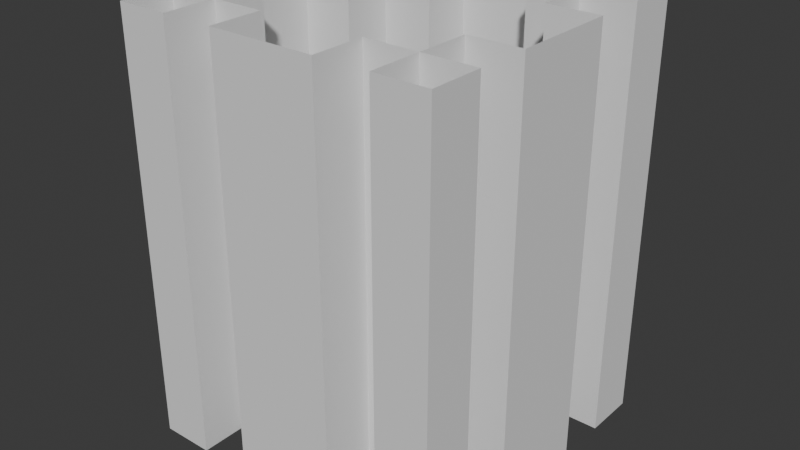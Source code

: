 # Source: pillar_middle.blend  (saved by Blender 4.5.88; exported with 4.5.12 LTS)
import bpy
from mathutils import Matrix  # noqa: F401  (used for matrix-valued properties, if any)

bpy.ops.wm.read_factory_settings(use_empty=True)
scene = bpy.context.scene
scene.name = 'Scene'

# ---- collections
col_collection = bpy.data.collections.new('Collection'); scene.collection.children.link(col_collection)

# ---- world
world_world = bpy.data.worlds.new('World'); scene.world = world_world
world_world.use_nodes = True; world_world.node_tree.nodes.clear()
_N = world_world.node_tree.nodes; _L = world_world.node_tree.links
n0 = _N.new('ShaderNodeOutputWorld'); n0.name = 'World Output'; n0.location = (200, 100)
n1 = _N.new('ShaderNodeBackground'); n1.name = 'Background'; n1.location = (-200, 100)
n1.inputs[0].default_value = (0.05088, 0.05088, 0.05088, 1.0)
_L.new(n1.outputs[0], n0.inputs[0])
n0.is_active_output = True
world_world.color = (0.05088, 0.05088, 0.05088)
world_world.sun_shadow_jitter_overblur = 0.0

# ---- meshes
me_cube_001 = bpy.data.meshes.new('Cube.001')
me_cube_001.from_pydata([(0.0, -0.75, 1.0), (-0.25, -0.75, -0.25), (-0.75, 0.25, 0.0), (0.75, -0.25, 0.5), (0.75, 0.75, 0.75), (-0.75, 0.75, -0.75), (0.25, -0.75, 1.0), (0.5, -0.75, 1.0), (0.5, -0.75, -1.0), (0.25, -0.75, 0.25), (0.5, -0.75, 0.25), (0.5, -0.75, 0.0), (0.5, -0.75, -0.25), (-0.25, -0.75, -0.5), (0.5, -0.75, -0.5), (-0.25, -0.75, -0.75), (0.25, -0.75, -0.75), (-0.75, 0.75, -0.25), (0.75, -0.5, -0.25), (0.25, 0.5, 0.5), (-0.5, -0.5, 0.75), (-0.5, 0.5, -0.75), (-0.5, 0.25, -0.75), (-0.75, 0.5, -0.25), (-0.75, 0.75, 0.75), (-0.5, 0.25, 0.5), (-0.5, 0.5, 0.75), (-0.5, 0.25, 0.75), (-0.5, -0.25, 0.5), (0.75, -0.75, 0.25), (0.25, -0.75, -1.0), (0.25, 0.5, 0.25), (-0.25, -0.75, 0.0), (-0.25, 0.5, 0.25), (0.25, -0.75, -0.25), (-0.5, -0.5, 1.0), (-0.75, -0.25, 0.25), (-0.75, -0.25, 0.75), (-0.75, -0.5, -0.25), (-0.75, -0.5, 0.25), (-0.75, -0.5, 0.75), (0.75, -0.5, 0.25), (0.75, -0.75, 0.75), (0.75, -0.5, 0.75), (-0.75, 0.5, 0.5), (-0.75, 0.25, -0.5), (-0.75, 0.25, 0.5), (-0.75, -0.25, -0.25), (0.75, -0.5, 0.5), (0.75, -0.25, 0.75), (0.75, 0.25, -0.25), (0.75, 0.25, 0.25), (0.75, -0.25, 0.25), (-0.75, 0.5, 0.75), (0.75, -0.25, -0.5), (0.75, 0.25, -0.5), (0.75, 0.25, 0.0), (0.75, 0.25, 0.5), (0.5, -0.25, 0.0), (0.5, -0.5, 0.25), (0.5, -0.25, 0.25), (0.5, -0.5, 0.5), (0.5, -0.25, 0.5), (0.5, -0.5, 0.75), (0.25, -0.5, 0.5), (-0.25, -0.5, 0.5), (-0.25, -0.5, -0.25), (0.25, -0.5, -0.5), (-0.25, -0.5, -0.5), (-0.5, -0.5, -0.5), (0.25, -0.5, -1.0), (0.25, -0.5, -0.75), (-0.25, -0.5, -1.0), (-0.25, -0.5, -0.75), (-0.5, -0.5, -1.0), (-0.5, -0.5, -0.75), (0.25, -0.5, 0.75), (0.25, -0.5, 1.0), (-0.25, -0.5, 0.75), (-0.25, -0.5, 1.0), (0.5, -0.25, 0.75), (-0.5, -0.25, -1.0), (-0.5, 0.25, -1.0), (-0.5, 0.5, -1.0), (0.5, 0.25, -0.75), (0.5, 0.5, -0.75), (0.5, 0.25, -0.5), (-0.5, -0.25, 1.0), (0.75, 0.5, 0.25), (0.75, 0.75, 0.25), (0.75, 0.5, 0.5), (0.75, 0.75, 0.5), (0.75, 0.75, -1.0), (0.75, 0.5, -0.5), (0.75, 0.75, -0.5), (-0.25, -0.75, 0.75), (0.25, -0.75, 0.75), (0.5, -0.75, 0.75), (-0.25, -0.75, 0.5), (0.25, -0.75, 0.5), (0.5, -0.75, 0.5), (0.25, 0.5, 0.0), (-0.25, -0.75, 0.25), (-0.75, 0.5, -0.75), (-0.75, 0.25, -0.75), (-0.75, -0.25, -0.75), (-0.75, -0.5, -0.75), (0.75, 0.5, 0.0), (-0.75, 0.5, 1.0), (-0.75, -0.5, 0.5), (0.75, 0.75, 0.0), (0.75, -0.5, -0.75), (0.75, -0.25, -0.75), (-0.75, 0.75, -1.0), (-0.75, 0.25, 0.25), (-0.75, 0.25, -0.25), (-0.75, -0.25, -0.5), (-0.75, -0.25, 0.0), (-0.75, -0.25, 0.5), (-0.75, -0.5, -0.5), (-0.75, -0.5, 0.0), (-0.75, 0.25, 0.75), (0.0, -0.75, -1.0), (0.75, 0.5, -0.25), (0.75, 0.5, 0.75), (0.75, -0.75, -0.25), (0.75, -0.75, -0.75), (0.75, 0.75, -0.75), (0.75, 0.75, -0.25), (0.75, 0.75, 1.0), (0.75, -0.5, -0.5), (0.75, -0.5, 0.0), (0.75, -0.25, 0.0), (-0.25, -0.75, -1.0), (-0.75, 0.25, 1.0), (-0.75, 0.0, 1.0), (-0.75, -0.25, 1.0), (-0.75, -0.5, 1.0), (-0.75, -0.5, -1.0), (-0.75, -0.25, -1.0), (-0.75, -0.75, -0.5), (-0.5, -0.25, -0.75), (0.5, 0.5, -0.5), (-0.5, -0.25, -0.5), (0.5, 0.25, -0.25), (-0.25, 0.5, 0.0), (-0.5, -0.75, -0.5), (-0.5, -0.5, -0.25), (-0.5, -0.5, 0.5), (-0.5, 0.5, -0.5), (0.5, 0.5, -0.25), (0.25, 0.5, -0.25), (-0.5, 0.5, 1.0), (0.5, 0.25, 0.0), (0.5, 0.5, 0.0), (0.5, 0.25, 0.25), (-0.25, 0.5, -0.25), (-0.5, 0.25, 1.0), (0.75, 0.25, -0.75), (0.75, 0.5, -0.75), (0.75, -0.5, 1.0), (0.75, -0.25, 1.0), (0.75, 0.0, 1.0), (0.75, 0.25, 1.0), (-0.75, 0.0, -1.0), (-0.75, 0.25, -1.0), (-0.75, 0.5, -1.0), (0.75, 0.25, 0.75), (0.75, -0.25, -0.25), (0.75, -0.75, 1.0), (0.75, 0.5, 1.0), (0.25, -0.5, 0.25), (-0.5, -0.25, 0.25), (0.5, 0.5, 0.25), (-0.5, -0.25, -0.25), (0.5, 0.25, 0.5), (-0.5, 0.25, -0.25), (-0.25, -0.5, 0.0), (0.25, 0.5, 0.75), (0.25, 0.5, -0.5), (-0.25, 0.5, 0.75), (-0.25, 0.5, -0.5), (-0.25, -0.5, 0.25), (-0.75, -0.75, 1.0), (0.25, -0.5, -0.25), (0.5, 0.5, 0.5), (0.5, 0.25, 0.75), (0.5, 0.5, 0.75), (0.25, -0.5, 0.0), (-0.5, -0.75, 1.0), (0.75, 0.5, -1.0), (0.75, 0.25, -1.0), (0.75, 0.0, -1.0), (0.75, -0.25, -1.0), (0.75, -0.5, -1.0), (0.75, -0.75, -1.0), (-0.75, -0.75, -0.25), (-0.5, -0.75, -0.25), (-0.75, -0.75, 0.25), (-0.5, -0.75, 0.25), (-0.75, -0.75, 0.75), (0.5, 0.5, -1.0), (0.5, 0.25, -1.0), (0.5, -0.25, -1.0), (0.5, -0.5, -1.0), (0.5, 0.5, 1.0), (0.5, 0.25, 1.0), (-0.5, -0.75, 0.75), (0.5, -0.25, 1.0), (0.5, -0.5, 1.0), (0.5, -0.5, -0.75), (0.5, -0.25, -0.75), (0.5, -0.5, -0.5), (0.5, -0.25, -0.5), (-0.75, -0.75, -0.75), (0.5, -0.5, -0.25), (0.5, -0.25, -0.25), (0.5, -0.5, 0.0), (0.75, -0.75, -0.5), (0.75, -0.75, 0.0), (0.75, -0.75, 0.5), (-0.5, -0.75, -0.75), (-0.75, 0.75, 0.25), (-0.75, 0.75, 0.5), (-0.75, 0.75, 1.0), (-0.75, 0.75, -0.5), (-0.75, 0.75, 0.0), (-0.75, 0.5, -0.5), (-0.75, 0.5, 0.0), (-0.75, 0.5, 0.25), (0.25, -0.75, 0.0), (-0.75, -0.75, 0.0), (-0.5, 0.25, 0.25), (-0.5, 0.5, 0.5), (0.25, -0.75, -0.5), (0.25, 0.5, -0.75), (0.5, -0.75, -0.75), (-0.25, 0.5, -0.75), (-0.25, -0.75, 1.0), (-0.25, 0.5, 0.5), (-0.5, -0.25, 0.75), (-0.5, -0.25, 0.0), (-0.5, 0.5, -0.25), (-0.5, 0.5, 0.0), (-0.5, 0.25, 0.0), (0.25, 0.5, 1.0), (-0.25, 0.5, 1.0), (-0.5, -0.5, 0.0), (-0.5, -0.5, 0.25), (-0.25, 0.5, -1.0), (0.25, 0.5, -1.0), (0.5, 0.75, -1.0), (0.25, 0.75, -1.0), (0.0, 0.75, -1.0), (-0.25, 0.75, -1.0), (-0.5, 0.75, -1.0), (-0.5, -0.75, 0.0), (-0.5, 0.75, 1.0), (-0.25, 0.75, 1.0), (0.0, 0.75, 1.0), (0.25, 0.75, 1.0), (0.5, 0.75, 1.0), (-0.75, -0.75, 0.5), (-0.5, 0.75, -0.75), (-0.25, 0.75, -0.75), (0.25, 0.75, -0.75), (0.5, 0.75, -0.75), (-0.5, -0.75, 0.5), (-0.5, 0.75, -0.5), (-0.25, 0.75, -0.5), (0.25, 0.75, -0.5), (0.5, 0.75, -0.5), (-0.5, -0.75, -1.0), (-0.5, 0.75, -0.25), (-0.25, 0.75, -0.25), (0.25, 0.75, -0.25), (0.5, 0.75, -0.25), (-0.75, -0.75, -1.0), (-0.5, 0.75, 0.0), (-0.25, 0.75, 0.0), (0.25, 0.75, 0.0), (0.5, 0.75, 0.0), (-0.5, 0.75, 0.25), (-0.25, 0.75, 0.25), (0.25, 0.75, 0.25), (0.5, 0.75, 0.25), (-0.5, 0.5, 0.25), (-0.5, 0.75, 0.5), (-0.25, 0.75, 0.5), (0.25, 0.75, 0.5), (0.5, 0.75, 0.5), (-0.5, 0.25, -0.5), (-0.5, 0.75, 0.75), (-0.25, 0.75, 0.75), (0.25, 0.75, 0.75), (0.5, 0.75, 0.75)], [], [(100, 97, 7, 209, 63, 61, 59, 217, 215, 212, 210, 204, 8, 236, 14, 12, 11, 10), (32, 1, 13, 15, 133, 122, 30, 16, 234, 34, 230, 9, 99, 96, 6, 0, 238, 95, 98, 102), (61, 63, 209, 77, 76, 64, 171, 188, 184, 67, 71, 70, 204, 210, 212, 215, 217, 59), (197, 256, 199, 267, 207, 189, 183, 200, 262, 198, 231, 196, 140, 214, 277, 272, 221, 146), (294, 260, 245, 178, 19, 31, 101, 151, 179, 235, 250, 252, 265, 270, 275, 280, 284, 289), (65, 78, 79, 35, 20, 148, 248, 247, 147, 69, 75, 74, 72, 73, 68, 66, 177, 182), (47, 116, 105, 139, 81, 141, 143, 174, 241, 172, 28, 240, 87, 136, 37, 118, 36, 117), (27, 157, 152, 26, 233, 286, 243, 242, 149, 21, 83, 82, 22, 291, 176, 244, 232, 25), (262, 200, 183, 137, 40, 109, 39, 120, 38, 119, 106, 138, 277, 214, 140, 196, 231, 198), (43, 48, 41, 131, 18, 130, 111, 194, 204, 210, 212, 215, 217, 59, 61, 63, 209, 160), (103, 166, 83, 21, 149, 242, 243, 286, 233, 26, 152, 108, 53, 44, 229, 228, 23, 227), (44, 53, 108, 224, 24, 223, 222, 226, 17, 225, 5, 113, 166, 103, 227, 23, 228, 229), (121, 134, 157, 27, 25, 232, 244, 176, 291, 22, 82, 165, 104, 45, 115, 2, 114, 46), (93, 123, 107, 88, 90, 124, 170, 205, 187, 185, 173, 154, 150, 142, 85, 201, 190, 159), (261, 295, 290, 285, 281, 276, 271, 266, 251, 201, 85, 142, 150, 154, 173, 185, 187, 205), (80, 208, 209, 63, 61, 59, 217, 215, 212, 210, 204, 203, 211, 213, 216, 58, 60, 62), (91, 4, 129, 170, 124, 90, 88, 107, 123, 93, 159, 190, 92, 127, 94, 128, 110, 89), (255, 263, 268, 273, 278, 282, 287, 292, 257, 152, 26, 233, 286, 243, 242, 149, 21, 83), (48, 43, 160, 169, 42, 220, 29, 219, 125, 218, 126, 195, 194, 111, 130, 18, 131, 41), (267, 199, 256, 197, 146, 221, 272, 74, 75, 69, 147, 247, 248, 148, 20, 35, 189, 207), (218, 125, 219, 29, 220, 42, 169, 7, 97, 100, 10, 11, 12, 14, 236, 8, 195, 126), (26, 152, 246, 180, 239, 33, 145, 156, 181, 237, 249, 83, 21, 149, 242, 243, 286, 233), (223, 24, 224, 257, 292, 287, 282, 278, 273, 268, 263, 255, 113, 5, 225, 17, 226, 222), (55, 50, 56, 51, 57, 167, 163, 162, 161, 49, 3, 52, 132, 168, 54, 112, 193, 192, 191, 158), (74, 75, 69, 147, 247, 248, 148, 20, 35, 87, 240, 28, 172, 241, 174, 143, 141, 81), (178, 245, 205, 187, 185, 173, 154, 150, 142, 85, 201, 250, 235, 179, 151, 101, 31, 19), (201, 85, 142, 150, 154, 173, 185, 187, 205, 206, 186, 175, 155, 153, 144, 86, 84, 202), (51, 56, 50, 55, 158, 191, 202, 84, 86, 144, 153, 155, 175, 186, 206, 163, 167, 57), (168, 132, 52, 3, 49, 161, 208, 80, 62, 60, 58, 216, 213, 211, 203, 193, 112, 54), (6, 96, 99, 9, 230, 34, 234, 16, 30, 70, 71, 67, 184, 188, 171, 64, 76, 77), (133, 15, 13, 1, 32, 102, 98, 95, 238, 79, 78, 65, 182, 177, 66, 68, 73, 72), (288, 293, 258, 259, 260, 294, 289, 284, 280, 275, 270, 265, 252, 253, 254, 264, 269, 274, 279, 283), (290, 295, 261, 129, 4, 91, 89, 110, 128, 94, 127, 92, 251, 266, 271, 276, 281, 285), (109, 40, 137, 35, 20, 148, 248, 247, 147, 69, 75, 74, 138, 106, 119, 38, 120, 39), (47, 117, 36, 118, 37, 136, 135, 134, 121, 46, 114, 2, 115, 45, 104, 165, 164, 139, 105, 116), (274, 269, 264, 254, 249, 237, 181, 156, 145, 33, 239, 180, 246, 258, 293, 288, 283, 279)])
_uv = me_cube_001.uv_layers.new(name='UVMap')
_uv.uv.foreach_set('vector', [0.5625, 0.8125, 0.5938, 0.8125, 0.625, 0.8125, 0.625, 0.8125, 0.5938, 0.8125, 0.5625, 0.8125, 0.5312, 0.8125, 0.5, 0.8125, 0.4688, 0.8125, 0.4375, 0.8125, 0.4062, 0.8125, 0.375, 0.8125, 0.375, 0.8125, 0.4062, 0.8125, 0.4375, 0.8125, 0.4688, 0.8125, 0.5, 0.8125, 0.5312, 0.8125, 0.5, 0.9062, 0.4688, 0.9062, 0.4375, 0.9062, 0.4063, 0.9062, 0.375, 0.9062, 0.375, 0.875, 0.375, 0.8438, 0.4062, 0.8438, 0.4375, 0.8438, 0.4688, 0.8438, 0.5, 0.8438, 0.5312, 0.8438, 0.5625, 0.8438, 0.5938, 0.8438, 0.625, 0.8438, 0.625, 0.875, 0.625, 0.9062, 0.5938, 0.9062, 0.5625, 0.9062, 0.5312, 0.9062, 0.5625, 0.8125, 0.5938, 0.8125, 0.625, 0.8125, 0.625, 0.8438, 0.5938, 0.8438, 0.5625, 0.8438, 0.5312, 0.8438, 0.5, 0.8438, 0.4688, 0.8438, 0.4375, 0.8438, 0.4062, 0.8438, 0.375, 0.8438, 0.375, 0.8125, 0.4062, 0.8125, 0.4375, 0.8125, 0.4688, 0.8125, 0.5, 0.8125, 0.5312, 0.8125, 0.4688, 0.9375, 0.5, 0.9375, 0.5312, 0.9375, 0.5625, 0.9375, 0.5938, 0.9375, 0.625, 0.9375, 0.625, 0.9688, 0.5938, 0.9688, 0.5625, 0.9688, 0.5312, 0.9688, 0.5, 0.9688, 0.4688, 0.9688, 0.4375, 0.9688, 0.4062, 0.9688, 0.375, 0.9688, 0.375, 0.9375, 0.4062, 0.9375, 0.4375, 0.9375, 0.5938, 0.4062, 0.625, 0.4062, 0.625, 0.4062, 0.5938, 0.4062, 0.5625, 0.4062, 0.5312, 0.4062, 0.5, 0.4062, 0.4688, 0.4062, 0.4375, 0.4062, 0.4063, 0.4062, 0.375, 0.4062, 0.375, 0.4062, 0.4063, 0.4062, 0.4375, 0.4062, 0.4688, 0.4062, 0.5, 0.4062, 0.5312, 0.4062, 0.5625, 0.4062, 0.5625, 0.9062, 0.5938, 0.9062, 0.625, 0.9062, 0.625, 0.9375, 0.5938, 0.9375, 0.5625, 0.9375, 0.5312, 0.9375, 0.5, 0.9375, 0.4688, 0.9375, 0.4375, 0.9375, 0.4062, 0.9375, 0.375, 0.9375, 0.375, 0.9062, 0.4063, 0.9062, 0.4375, 0.9062, 0.4688, 0.9062, 0.5, 0.9062, 0.5312, 0.9062, 0.4688, 0.09375, 0.4375, 0.09375, 0.4062, 0.09375, 0.375, 0.09375, 0.375, 0.09375, 0.4062, 0.09375, 0.4375, 0.09375, 0.4688, 0.09375, 0.5, 0.09375, 0.5312, 0.09375, 0.5625, 0.09375, 0.5938, 0.09375, 0.625, 0.09375, 0.625, 0.09375, 0.5938, 0.09375, 0.5625, 0.09375, 0.5312, 0.09375, 0.5, 0.09375, 0.5938, 0.1562, 0.625, 0.1562, 0.625, 0.1875, 0.5938, 0.1875, 0.5625, 0.1875, 0.5312, 0.1875, 0.5, 0.1875, 0.4688, 0.1875, 0.4375, 0.1875, 0.4062, 0.1875, 0.375, 0.1875, 0.375, 0.1562, 0.4062, 0.1562, 0.4375, 0.1562, 0.4688, 0.1562, 0.5, 0.1562, 0.5312, 0.1562, 0.5625, 0.1562, 0.5625, 0.03125, 0.5938, 0.03125, 0.625, 0.03125, 0.625, 0.0625, 0.5938, 0.0625, 0.5625, 0.0625, 0.5312, 0.0625, 0.5, 0.0625, 0.4688, 0.0625, 0.4375, 0.0625, 0.4062, 0.0625, 0.375, 0.0625, 0.375, 0.03125, 0.4062, 0.03125, 0.4375, 0.03125, 0.4688, 0.03125, 0.5, 0.03125, 0.5312, 0.03125, 0.5938, 0.6875, 0.5625, 0.6875, 0.5312, 0.6875, 0.5, 0.6875, 0.4688, 0.6875, 0.4375, 0.6875, 0.4062, 0.6875, 0.375, 0.6875, 0.375, 0.6875, 0.4062, 0.6875, 0.4375, 0.6875, 0.4688, 0.6875, 0.5, 0.6875, 0.5312, 0.6875, 0.5625, 0.6875, 0.5938, 0.6875, 0.625, 0.6875, 0.625, 0.6875, 0.4062, 0.1875, 0.375, 0.1875, 0.375, 0.1875, 0.4062, 0.1875, 0.4375, 0.1875, 0.4688, 0.1875, 0.5, 0.1875, 0.5312, 0.1875, 0.5625, 0.1875, 0.5938, 0.1875, 0.625, 0.1875, 0.625, 0.1875, 0.5938, 0.1875, 0.5625, 0.1875, 0.5312, 0.1875, 0.5, 0.1875, 0.4688, 0.1875, 0.4375, 0.1875, 0.5625, 0.1875, 0.5938, 0.1875, 0.625, 0.1875, 0.625, 0.2188, 0.5938, 0.2188, 0.5625, 0.2188, 0.5312, 0.2188, 0.5, 0.2188, 0.4688, 0.2188, 0.4375, 0.2188, 0.4062, 0.2188, 0.375, 0.2188, 0.375, 0.1875, 0.4062, 0.1875, 0.4375, 0.1875, 0.4688, 0.1875, 0.5, 0.1875, 0.5312, 0.1875, 0.5938, 0.1562, 0.625, 0.1562, 0.625, 0.1562, 0.5938, 0.1562, 0.5625, 0.1562, 0.5312, 0.1562, 0.5, 0.1562, 0.4688, 0.1562, 0.4375, 0.1562, 0.4062, 0.1562, 0.375, 0.1562, 0.375, 0.1562, 0.4062, 0.1562, 0.4375, 0.1562, 0.4688, 0.1562, 0.5, 0.1562, 0.5312, 0.1562, 0.5625, 0.1562, 0.4375, 0.5625, 0.4688, 0.5625, 0.5, 0.5625, 0.5312, 0.5625, 0.5625, 0.5625, 0.5938, 0.5625, 0.625, 0.5625, 0.625, 0.5625, 0.5938, 0.5625, 0.5625, 0.5625, 0.5312, 0.5625, 0.5, 0.5625, 0.4688, 0.5625, 0.4375, 0.5625, 0.4062, 0.5625, 0.375, 0.5625, 0.375, 0.5625, 0.4062, 0.5625, 0.625, 0.4375, 0.5938, 0.4375, 0.5625, 0.4375, 0.5312, 0.4375, 0.5, 0.4375, 0.4688, 0.4375, 0.4375, 0.4375, 0.4062, 0.4375, 0.375, 0.4375, 0.375, 0.4375, 0.4062, 0.4375, 0.4375, 0.4375, 0.4688, 0.4375, 0.5, 0.4375, 0.5312, 0.4375, 0.5625, 0.4375, 0.5938, 0.4375, 0.625, 0.4375, 0.5938, 0.6562, 0.625, 0.6562, 0.625, 0.6875, 0.5938, 0.6875, 0.5625, 0.6875, 0.5312, 0.6875, 0.5, 0.6875, 0.4688, 0.6875, 0.4375, 0.6875, 0.4062, 0.6875, 0.375, 0.6875, 0.375, 0.6562, 0.4062, 0.6562, 0.4375, 0.6562, 0.4688, 0.6563, 0.5, 0.6563, 0.5312, 0.6562, 0.5625, 0.6562, 0.5625, 0.5312, 0.5938, 0.5312, 0.625, 0.5312, 0.625, 0.5625, 0.5938, 0.5625, 0.5625, 0.5625, 0.5312, 0.5625, 0.5, 0.5625, 0.4688, 0.5625, 0.4375, 0.5625, 0.4062, 0.5625, 0.375, 0.5625, 0.375, 0.5312, 0.4062, 0.5312, 0.4375, 0.5312, 0.4688, 0.5312, 0.5, 0.5312, 0.5312, 0.5312, 0.375, 0.3125, 0.4062, 0.3125, 0.4375, 0.3125, 0.4688, 0.3125, 0.5, 0.3125, 0.5312, 0.3125, 0.5625, 0.3125, 0.5938, 0.3125, 0.625, 0.3125, 0.625, 0.3125, 0.5938, 0.3125, 0.5625, 0.3125, 0.5312, 0.3125, 0.5, 0.3125, 0.4688, 0.3125, 0.4375, 0.3125, 0.4062, 0.3125, 0.375, 0.3125, 0.5625, 0.6875, 0.5938, 0.6875, 0.625, 0.6875, 0.625, 0.7188, 0.5938, 0.7188, 0.5625, 0.7188, 0.5312, 0.7188, 0.5, 0.7188, 0.4688, 0.7188, 0.4375, 0.7188, 0.4062, 0.7188, 0.375, 0.7188, 0.375, 0.6875, 0.4062, 0.6875, 0.4375, 0.6875, 0.4688, 0.6875, 0.5, 0.6875, 0.5312, 0.6875, 0.5625, 0.9375, 0.5312, 0.9375, 0.5, 0.9375, 0.4688, 0.9375, 0.4375, 0.9375, 0.4062, 0.9375, 0.375, 0.9375, 0.375, 0.9375, 0.4062, 0.9375, 0.4375, 0.9375, 0.4688, 0.9375, 0.5, 0.9375, 0.5312, 0.9375, 0.5625, 0.9375, 0.5938, 0.9375, 0.625, 0.9375, 0.625, 0.9375, 0.5938, 0.9375, 0.4375, 0.7812, 0.4688, 0.7812, 0.5, 0.7812, 0.5312, 0.7812, 0.5625, 0.7812, 0.5938, 0.7812, 0.625, 0.7812, 0.625, 0.8125, 0.5938, 0.8125, 0.5625, 0.8125, 0.5312, 0.8125, 0.5, 0.8125, 0.4688, 0.8125, 0.4375, 0.8125, 0.4062, 0.8125, 0.375, 0.8125, 0.375, 0.7812, 0.4062, 0.7812, 0.5938, 0.3125, 0.625, 0.3125, 0.625, 0.3438, 0.5938, 0.3438, 0.5625, 0.3438, 0.5312, 0.3438, 0.5, 0.3438, 0.4688, 0.3438, 0.4375, 0.3438, 0.4062, 0.3438, 0.375, 0.3438, 0.375, 0.3125, 0.4062, 0.3125, 0.4375, 0.3125, 0.4688, 0.3125, 0.5, 0.3125, 0.5312, 0.3125, 0.5625, 0.3125, 0.5625, 0.2812, 0.5938, 0.2812, 0.625, 0.2812, 0.625, 0.3125, 0.5938, 0.3125, 0.5625, 0.3125, 0.5312, 0.3125, 0.5, 0.3125, 0.4688, 0.3125, 0.4375, 0.3125, 0.4062, 0.3125, 0.375, 0.3125, 0.375, 0.2812, 0.4062, 0.2812, 0.4375, 0.2812, 0.4688, 0.2812, 0.5, 0.2812, 0.5312, 0.2812, 0.4375, 0.5938, 0.4688, 0.5938, 0.5, 0.5938, 0.5312, 0.5938, 0.5625, 0.5938, 0.5938, 0.5938, 0.625, 0.5938, 0.625, 0.625, 0.625, 0.6562, 0.5938, 0.6562, 0.5625, 0.6562, 0.5312, 0.6562, 0.5, 0.6563, 0.4688, 0.6563, 0.4375, 0.6562, 0.4062, 0.6562, 0.375, 0.6562, 0.375, 0.625, 0.375, 0.5938, 0.4062, 0.5938, 0.375, 0.0625, 0.4062, 0.0625, 0.4375, 0.0625, 0.4688, 0.0625, 0.5, 0.0625, 0.5312, 0.0625, 0.5625, 0.0625, 0.5938, 0.0625, 0.625, 0.0625, 0.625, 0.09375, 0.5938, 0.09375, 0.5625, 0.09375, 0.5312, 0.09375, 0.5, 0.09375, 0.4688, 0.09375, 0.4375, 0.09375, 0.4062, 0.09375, 0.375, 0.09375, 0.5938, 0.4062, 0.625, 0.4062, 0.625, 0.4375, 0.5938, 0.4375, 0.5625, 0.4375, 0.5312, 0.4375, 0.5, 0.4375, 0.4688, 0.4375, 0.4375, 0.4375, 0.4062, 0.4375, 0.375, 0.4375, 0.375, 0.4062, 0.4063, 0.4062, 0.4375, 0.4062, 0.4688, 0.4062, 0.5, 0.4062, 0.5312, 0.4062, 0.5625, 0.4062, 0.375, 0.5625, 0.4062, 0.5625, 0.4375, 0.5625, 0.4688, 0.5625, 0.5, 0.5625, 0.5312, 0.5625, 0.5625, 0.5625, 0.5938, 0.5625, 0.625, 0.5625, 0.625, 0.5938, 0.5938, 0.5938, 0.5625, 0.5938, 0.5312, 0.5938, 0.5, 0.5938, 0.4688, 0.5938, 0.4375, 0.5938, 0.4062, 0.5938, 0.375, 0.5938, 0.5312, 0.5938, 0.5, 0.5938, 0.4688, 0.5938, 0.4375, 0.5938, 0.4062, 0.5938, 0.375, 0.5938, 0.375, 0.5938, 0.4062, 0.5938, 0.4375, 0.5938, 0.4688, 0.5938, 0.5, 0.5938, 0.5312, 0.5938, 0.5625, 0.5938, 0.5938, 0.5938, 0.625, 0.5938, 0.625, 0.5938, 0.5938, 0.5938, 0.5625, 0.5938, 0.4688, 0.6563, 0.5, 0.6563, 0.5312, 0.6562, 0.5625, 0.6562, 0.5938, 0.6562, 0.625, 0.6562, 0.625, 0.6562, 0.5938, 0.6562, 0.5625, 0.6562, 0.5312, 0.6562, 0.5, 0.6563, 0.4688, 0.6563, 0.4375, 0.6562, 0.4062, 0.6562, 0.375, 0.6562, 0.375, 0.6562, 0.4062, 0.6562, 0.4375, 0.6562, 0.625, 0.8438, 0.5938, 0.8438, 0.5625, 0.8438, 0.5312, 0.8438, 0.5, 0.8438, 0.4688, 0.8438, 0.4375, 0.8438, 0.4062, 0.8438, 0.375, 0.8438, 0.375, 0.8438, 0.4062, 0.8438, 0.4375, 0.8438, 0.4688, 0.8438, 0.5, 0.8438, 0.5312, 0.8438, 0.5625, 0.8438, 0.5938, 0.8438, 0.625, 0.8438, 0.375, 0.9062, 0.4063, 0.9062, 0.4375, 0.9062, 0.4688, 0.9062, 0.5, 0.9062, 0.5312, 0.9062, 0.5625, 0.9062, 0.5938, 0.9062, 0.625, 0.9062, 0.625, 0.9062, 0.5938, 0.9062, 0.5625, 0.9062, 0.5312, 0.9062, 0.5, 0.9062, 0.4688, 0.9062, 0.4375, 0.9062, 0.4063, 0.9062, 0.375, 0.9062, 0.5625, 0.3438, 0.5938, 0.3438, 0.625, 0.3438, 0.625, 0.375, 0.625, 0.4062, 0.5938, 0.4062, 0.5625, 0.4062, 0.5312, 0.4062, 0.5, 0.4062, 0.4688, 0.4062, 0.4375, 0.4062, 0.4063, 0.4062, 0.375, 0.4062, 0.375, 0.375, 0.375, 0.3438, 0.4062, 0.3438, 0.4375, 0.3438, 0.4688, 0.3438, 0.5, 0.3438, 0.5312, 0.3438, 0.5625, 0.4375, 0.5938, 0.4375, 0.625, 0.4375, 0.625, 0.4688, 0.5938, 0.4688, 0.5625, 0.4688, 0.5312, 0.4688, 0.5, 0.4688, 0.4688, 0.4688, 0.4375, 0.4688, 0.4062, 0.4688, 0.375, 0.4688, 0.375, 0.4375, 0.4062, 0.4375, 0.4375, 0.4375, 0.4688, 0.4375, 0.5, 0.4375, 0.5312, 0.4375, 0.5625, 0.0625, 0.5938, 0.0625, 0.625, 0.0625, 0.625, 0.0625, 0.5938, 0.0625, 0.5625, 0.0625, 0.5312, 0.0625, 0.5, 0.0625, 0.4688, 0.0625, 0.4375, 0.0625, 0.4062, 0.0625, 0.375, 0.0625, 0.375, 0.0625, 0.4062, 0.0625, 0.4375, 0.0625, 0.4688, 0.0625, 0.5, 0.0625, 0.5312, 0.0625, 0.4688, 0.09375, 0.5, 0.09375, 0.5312, 0.09375, 0.5625, 0.09375, 0.5938, 0.09375, 0.625, 0.09375, 0.625, 0.125, 0.625, 0.1562, 0.5938, 0.1562, 0.5625, 0.1562, 0.5312, 0.1562, 0.5, 0.1562, 0.4688, 0.1562, 0.4375, 0.1562, 0.4062, 0.1562, 0.375, 0.1562, 0.375, 0.125, 0.375, 0.09375, 0.4062, 0.09375, 0.4375, 0.09375, 0.4688, 0.3438, 0.4375, 0.3438, 0.4062, 0.3438, 0.375, 0.3438, 0.375, 0.3438, 0.4062, 0.3438, 0.4375, 0.3438, 0.4688, 0.3438, 0.5, 0.3438, 0.5312, 0.3438, 0.5625, 0.3438, 0.5938, 0.3438, 0.625, 0.3438, 0.625, 0.3438, 0.5938, 0.3438, 0.5625, 0.3438, 0.5312, 0.3438, 0.5, 0.3438])
me_cube_001.update()

# ---- objects
ob_pillarmiddle = bpy.data.objects.new('PillarMiddle', me_cube_001)

# ---- transforms, parenting, visibility, modifiers, constraints
ob_pillarmiddle.location = (0.0, 0.0, 0.0)

# ---- collection membership
col_collection.objects.link(ob_pillarmiddle)

# ---- scene / render settings (as saved in the file)
scene.frame_start = 1; scene.frame_end = 250; scene.frame_set(1)
scene.render.engine = 'BLENDER_EEVEE_NEXT'
bpy.context.view_layer.update()

# ---- added for rendering (the .blend has no active camera and no usable light): camera, sun
cam_auto = bpy.data.cameras.new('AutoCamera')
cam_auto.lens = 50.0
cam_auto.sensor_width = 36.0
cam_auto.clip_end = 1000.0
ob_auto_camera = bpy.data.objects.new('AutoCamera', cam_auto)
scene.collection.objects.link(ob_auto_camera)
ob_auto_camera.location = (2.69747, -3.23696, 2.15798)
ob_auto_camera.rotation_euler = (1.09748, -7.21219e-08, 0.694738)
scene.camera = ob_auto_camera
light_auto_sun = bpy.data.lights.new('AutoSun', 'SUN')
light_auto_sun.energy = 3.0
light_auto_sun.angle = 0.0523599
ob_auto_sun = bpy.data.objects.new('AutoSun', light_auto_sun)
scene.collection.objects.link(ob_auto_sun)
ob_auto_sun.rotation_euler = (0.872665, 0.174533, 0.523599)
bpy.context.view_layer.update()

